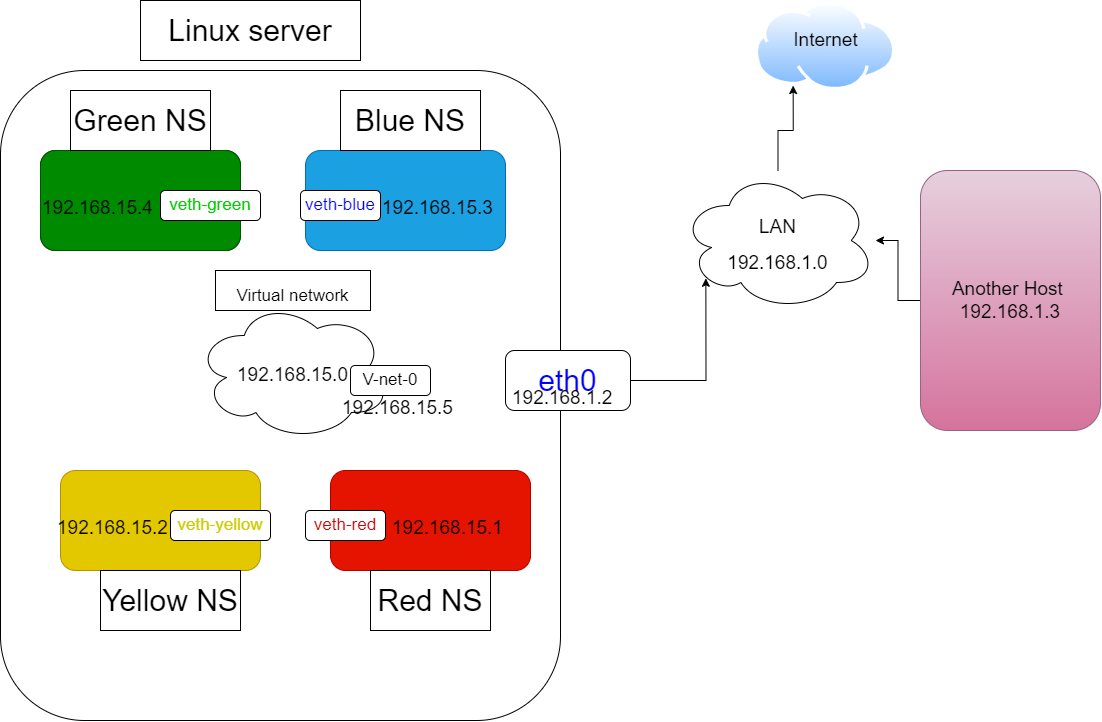

The diagram above was exported from draw.io. Its source (the exported page's mxGraphModel, read from the mxfile embedded in the PNG):
<mxGraphModel dx="2275" dy="1148" grid="1" gridSize="10" guides="1" tooltips="1" connect="1" arrows="1" fold="1" page="1" pageScale="1" pageWidth="850" pageHeight="1100" math="0" shadow="0">
  <root>
    <mxCell id="0" />
    <mxCell id="1" parent="0" />
    <mxCell id="5HeRoYak-unKKTGo23Qk-2" value="" style="rounded=1;whiteSpace=wrap;html=1;" parent="1" vertex="1">
      <mxGeometry x="20" y="80" width="560" height="650" as="geometry" />
    </mxCell>
    <mxCell id="5HeRoYak-unKKTGo23Qk-3" value="&lt;font color=&quot;#0000ff&quot; style=&quot;font-size: 30px;&quot;&gt;eth0&lt;/font&gt;" style="rounded=1;whiteSpace=wrap;html=1;" parent="1" vertex="1">
      <mxGeometry x="525" y="360" width="125" height="60" as="geometry" />
    </mxCell>
    <mxCell id="5HeRoYak-unKKTGo23Qk-4" value="&lt;font color=&quot;#000000&quot;&gt;Linux server&lt;/font&gt;" style="rounded=0;whiteSpace=wrap;html=1;fontSize=30;fontColor=#0000FF;" parent="1" vertex="1">
      <mxGeometry x="160" y="10" width="220" height="60" as="geometry" />
    </mxCell>
    <mxCell id="5HeRoYak-unKKTGo23Qk-5" value="" style="rounded=1;whiteSpace=wrap;html=1;fontSize=30;fontColor=#000000;" parent="1" vertex="1">
      <mxGeometry x="60" y="160" width="200" height="100" as="geometry" />
    </mxCell>
    <mxCell id="5HeRoYak-unKKTGo23Qk-6" value="" style="rounded=1;whiteSpace=wrap;html=1;fontSize=30;fillColor=#008a00;strokeColor=#005700;fontColor=#ffffff;" parent="1" vertex="1">
      <mxGeometry x="60" y="160" width="200" height="100" as="geometry" />
    </mxCell>
    <mxCell id="5HeRoYak-unKKTGo23Qk-7" value="" style="rounded=1;whiteSpace=wrap;html=1;fontSize=30;fillColor=#e3c800;strokeColor=#B09500;fontColor=#000000;" parent="1" vertex="1">
      <mxGeometry x="80" y="480" width="200" height="100" as="geometry" />
    </mxCell>
    <mxCell id="5HeRoYak-unKKTGo23Qk-8" value="" style="rounded=1;whiteSpace=wrap;html=1;fontSize=30;fontColor=#ffffff;fillColor=#e51400;strokeColor=#B20000;" parent="1" vertex="1">
      <mxGeometry x="350" y="480" width="200" height="100" as="geometry" />
    </mxCell>
    <mxCell id="5HeRoYak-unKKTGo23Qk-9" value="" style="rounded=1;whiteSpace=wrap;html=1;fontSize=30;fillColor=#1ba1e2;strokeColor=#006EAF;fontColor=#ffffff;" parent="1" vertex="1">
      <mxGeometry x="325" y="160" width="200" height="100" as="geometry" />
    </mxCell>
    <mxCell id="5HeRoYak-unKKTGo23Qk-10" value="Blue NS" style="rounded=0;whiteSpace=wrap;html=1;fontSize=30;fontColor=#000000;" parent="1" vertex="1">
      <mxGeometry x="360" y="100" width="140" height="60" as="geometry" />
    </mxCell>
    <mxCell id="5HeRoYak-unKKTGo23Qk-11" value="Red NS" style="rounded=0;whiteSpace=wrap;html=1;fontSize=30;fontColor=#000000;" parent="1" vertex="1">
      <mxGeometry x="390" y="580" width="120" height="60" as="geometry" />
    </mxCell>
    <mxCell id="5HeRoYak-unKKTGo23Qk-12" value="Yellow NS" style="rounded=0;whiteSpace=wrap;html=1;fontSize=30;fontColor=#000000;" parent="1" vertex="1">
      <mxGeometry x="120" y="580" width="140" height="60" as="geometry" />
    </mxCell>
    <mxCell id="5HeRoYak-unKKTGo23Qk-13" value="Green NS" style="rounded=0;whiteSpace=wrap;html=1;fontSize=30;fontColor=#000000;" parent="1" vertex="1">
      <mxGeometry x="90" y="100" width="140" height="60" as="geometry" />
    </mxCell>
    <mxCell id="5HeRoYak-unKKTGo23Qk-14" value="&lt;font style=&quot;font-size: 19px;&quot;&gt;192.168.15.0&lt;/font&gt;" style="ellipse;shape=cloud;whiteSpace=wrap;html=1;fontSize=30;fontColor=#000000;" parent="1" vertex="1">
      <mxGeometry x="215" y="310" width="195" height="140" as="geometry" />
    </mxCell>
    <mxCell id="5HeRoYak-unKKTGo23Qk-15" value="&lt;font style=&quot;font-size: 17px;&quot;&gt;Virtual network&lt;/font&gt;" style="rounded=0;whiteSpace=wrap;html=1;fontSize=30;fontColor=#000000;" parent="1" vertex="1">
      <mxGeometry x="235" y="280" width="155" height="40" as="geometry" />
    </mxCell>
    <mxCell id="5HeRoYak-unKKTGo23Qk-16" value="&lt;font color=&quot;#00cc00&quot; style=&quot;font-size: 17px;&quot;&gt;veth-green&lt;/font&gt;" style="rounded=1;whiteSpace=wrap;html=1;" parent="1" vertex="1">
      <mxGeometry x="180" y="200" width="100" height="30" as="geometry" />
    </mxCell>
    <mxCell id="5HeRoYak-unKKTGo23Qk-17" value="&lt;font style=&quot;font-size: 17px;&quot; color=&quot;#0000ff&quot;&gt;veth-blue&lt;/font&gt;" style="rounded=1;whiteSpace=wrap;html=1;" parent="1" vertex="1">
      <mxGeometry x="320" y="200" width="80" height="30" as="geometry" />
    </mxCell>
    <mxCell id="5HeRoYak-unKKTGo23Qk-18" value="&lt;font color=&quot;#cc0000&quot; style=&quot;font-size: 17px;&quot;&gt;veth-red&lt;/font&gt;" style="rounded=1;whiteSpace=wrap;html=1;" parent="1" vertex="1">
      <mxGeometry x="325" y="520" width="80" height="30" as="geometry" />
    </mxCell>
    <mxCell id="5HeRoYak-unKKTGo23Qk-19" value="&lt;font color=&quot;#cccc00&quot; style=&quot;font-size: 17px;&quot;&gt;veth-yellow&lt;/font&gt;" style="rounded=1;whiteSpace=wrap;html=1;" parent="1" vertex="1">
      <mxGeometry x="190" y="520" width="100" height="30" as="geometry" />
    </mxCell>
    <UserObject label="192.168.15.1" link="192.168.15.0" id="5HeRoYak-unKKTGo23Qk-21">
      <mxCell style="text;whiteSpace=wrap;html=1;fontSize=19;fontColor=#000000;" parent="1" vertex="1">
        <mxGeometry x="410" y="520" width="140" height="50" as="geometry" />
      </mxCell>
    </UserObject>
    <UserObject label="192.168.15.4" link="192.168.15.0" id="5HeRoYak-unKKTGo23Qk-22">
      <mxCell style="text;whiteSpace=wrap;html=1;fontSize=19;fontColor=#000000;" parent="1" vertex="1">
        <mxGeometry x="60" y="200" width="140" height="30" as="geometry" />
      </mxCell>
    </UserObject>
    <UserObject label="192.168.15.3" link="192.168.15.0" id="5HeRoYak-unKKTGo23Qk-23">
      <mxCell style="text;whiteSpace=wrap;html=1;fontSize=19;fontColor=#000000;" parent="1" vertex="1">
        <mxGeometry x="400" y="200" width="140" height="50" as="geometry" />
      </mxCell>
    </UserObject>
    <UserObject label="192.168.15.2" link="192.168.15.0" id="5HeRoYak-unKKTGo23Qk-24">
      <mxCell style="text;whiteSpace=wrap;html=1;fontSize=19;fontColor=#000000;" parent="1" vertex="1">
        <mxGeometry x="75" y="520" width="140" height="50" as="geometry" />
      </mxCell>
    </UserObject>
    <mxCell id="5HeRoYak-unKKTGo23Qk-29" style="edgeStyle=orthogonalEdgeStyle;rounded=0;orthogonalLoop=1;jettySize=auto;html=1;entryX=0.13;entryY=0.77;entryDx=0;entryDy=0;entryPerimeter=0;fontSize=19;fontColor=#000000;" parent="1" source="5HeRoYak-unKKTGo23Qk-3" target="5HeRoYak-unKKTGo23Qk-27" edge="1">
      <mxGeometry relative="1" as="geometry" />
    </mxCell>
    <UserObject label="192.168.1.2" link="192.168.15.0" id="5HeRoYak-unKKTGo23Qk-26">
      <mxCell style="text;whiteSpace=wrap;html=1;fontSize=19;fontColor=#000000;" parent="1" vertex="1">
        <mxGeometry x="530" y="390" width="140" height="50" as="geometry" />
      </mxCell>
    </UserObject>
    <mxCell id="5HeRoYak-unKKTGo23Qk-34" style="edgeStyle=orthogonalEdgeStyle;rounded=0;orthogonalLoop=1;jettySize=auto;html=1;entryX=0.25;entryY=1;entryDx=0;entryDy=0;fontSize=19;fontColor=#000000;" parent="1" source="5HeRoYak-unKKTGo23Qk-27" target="5HeRoYak-unKKTGo23Qk-32" edge="1">
      <mxGeometry relative="1" as="geometry" />
    </mxCell>
    <mxCell id="5HeRoYak-unKKTGo23Qk-27" value="&lt;font style=&quot;font-size: 19px;&quot;&gt;LAN&lt;br&gt;192.168.1.0&lt;/font&gt;" style="ellipse;shape=cloud;whiteSpace=wrap;html=1;fontSize=30;fontColor=#000000;" parent="1" vertex="1">
      <mxGeometry x="700" y="180" width="195" height="140" as="geometry" />
    </mxCell>
    <mxCell id="5HeRoYak-unKKTGo23Qk-31" style="edgeStyle=orthogonalEdgeStyle;rounded=0;orthogonalLoop=1;jettySize=auto;html=1;fontSize=19;fontColor=#000000;" parent="1" source="5HeRoYak-unKKTGo23Qk-30" target="5HeRoYak-unKKTGo23Qk-27" edge="1">
      <mxGeometry relative="1" as="geometry" />
    </mxCell>
    <mxCell id="5HeRoYak-unKKTGo23Qk-30" value="Another Host&amp;nbsp;&lt;br&gt;192.168.1.3" style="rounded=1;whiteSpace=wrap;html=1;fontSize=19;fillColor=#e6d0de;gradientColor=#d5739d;strokeColor=#996185;" parent="1" vertex="1">
      <mxGeometry x="940" y="180" width="180" height="260" as="geometry" />
    </mxCell>
    <mxCell id="5HeRoYak-unKKTGo23Qk-32" value="" style="aspect=fixed;perimeter=ellipsePerimeter;html=1;align=center;shadow=0;dashed=0;spacingTop=3;image;image=img/lib/active_directory/internet_cloud.svg;fontSize=19;fontColor=#000000;" parent="1" vertex="1">
      <mxGeometry x="774.76" y="11.5" width="140.48" height="88.5" as="geometry" />
    </mxCell>
    <mxCell id="5HeRoYak-unKKTGo23Qk-33" value="Internet" style="text;html=1;align=center;verticalAlign=middle;resizable=0;points=[];autosize=1;strokeColor=none;fillColor=none;fontSize=19;fontColor=#000000;" parent="1" vertex="1">
      <mxGeometry x="800" y="30" width="90" height="40" as="geometry" />
    </mxCell>
    <mxCell id="5HeRoYak-unKKTGo23Qk-35" value="&lt;font style=&quot;font-size: 17px;&quot;&gt;V-net-0&lt;/font&gt;" style="rounded=1;whiteSpace=wrap;html=1;" parent="1" vertex="1">
      <mxGeometry x="370" y="375" width="80" height="30" as="geometry" />
    </mxCell>
    <UserObject label="192.168.15.5" link="192.168.15.0" id="5HeRoYak-unKKTGo23Qk-36">
      <mxCell style="text;whiteSpace=wrap;html=1;fontSize=19;fontColor=#000000;" parent="1" vertex="1">
        <mxGeometry x="360" y="400" width="140" height="50" as="geometry" />
      </mxCell>
    </UserObject>
  </root>
</mxGraphModel>